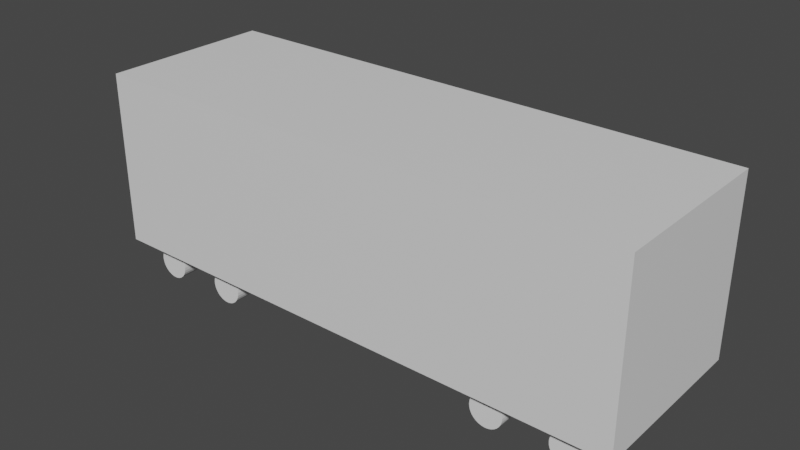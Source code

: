 # Source: traincar.blend  (saved by Blender 3.4.6; exported with 4.5.12 LTS)
import bpy
from mathutils import Matrix  # noqa: F401  (used for matrix-valued properties, if any)

bpy.ops.wm.read_factory_settings(use_empty=True)
scene = bpy.context.scene
scene.name = 'Scene'

# ---- collections
col_collection = bpy.data.collections.new('Collection'); scene.collection.children.link(col_collection)

# ---- materials (node trees are filled in below, after node groups)
mat_material = bpy.data.materials.new('Material')
mat_material.alpha_threshold = 0.0
mat_material.use_transparent_shadow = False
mat_material.roughness = 0.5
mat_material.line_color = (0.0, 0.0, 0.0, 1.0)

# ---- material node trees
mat_material.use_nodes = True; mat_material.node_tree.nodes.clear()
_N = mat_material.node_tree.nodes; _L = mat_material.node_tree.links
n0 = _N.new('ShaderNodeOutputMaterial'); n0.name = 'Material Output'; n0.location = (300, 300)
n1 = _N.new('ShaderNodeBsdfPrincipled'); n1.name = 'Principled BSDF'; n1.location = (10, 300)
n1.distribution = 'GGX'
n1.subsurface_method = 'RANDOM_WALK_SKIN'
n1.inputs[3].default_value = 1.45
n1.inputs[27].default_value = (0.0, 0.0, 0.0, 1.0)
n1.inputs[28].default_value = 1.0
_L.new(n1.outputs[0], n0.inputs[0])
n0.is_active_output = True

# ---- world
world_world = bpy.data.worlds.new('World'); scene.world = world_world
world_world.use_nodes = True; world_world.node_tree.nodes.clear()
_N = world_world.node_tree.nodes; _L = world_world.node_tree.links
n0 = _N.new('ShaderNodeOutputWorld'); n0.name = 'World Output'; n0.location = (300, 300)
n1 = _N.new('ShaderNodeBackground'); n1.name = 'Background'; n1.location = (10, 300)
n1.inputs[0].default_value = (0.05088, 0.05088, 0.05088, 1.0)
_L.new(n1.outputs[0], n0.inputs[0])
n0.is_active_output = True
world_world.color = (0.05088, 0.05088, 0.05088)
world_world.use_sun_shadow = False
world_world.sun_shadow_jitter_overblur = 0.0

# ---- meshes
me_cube = bpy.data.meshes.new('Cube')
me_cube.from_pydata([(7.62, 2.438, 5.791), (7.62, 2.438, 0.9144), (7.62, -2.438, 5.791), (7.62, -2.438, 0.9144), (-7.62, 2.438, 5.791), (-7.62, 2.438, 0.9144), (-7.62, -2.438, 5.791), (-7.62, -2.438, 0.9144)], [], [(2, 6, 7, 3), (7, 6, 4, 5), (1, 0, 2, 3), (4, 6, 2, 0), (7, 5, 1, 3), (1, 5, 4, 0)])
_uv = me_cube.uv_layers.new(name='UVMap')
_uv.uv.foreach_set('vector', [0.625, 0.75, 0.625, 1.0, 0.375, 1.0, 0.375, 0.75, 0.375, 0.0, 0.625, 0.0, 0.625, 0.25, 0.375, 0.25, 0.375, 0.5, 0.625, 0.5, 0.625, 0.75, 0.375, 0.75, 0.875, 0.5, 0.625, 1.0, 0.625, 0.75, 0.625, 0.5, 0.125, 0.75, 0.375, 0.25, 0.375, 0.5, 0.375, 0.75, 0.375, 0.5, 0.375, 0.25, 0.625, 0.25, 0.625, 0.5])
me_cube.materials.append(mat_material)
me_cube.use_mirror_vertex_groups = False
me_cube.update()
me_cylinder = bpy.data.meshes.new('Cylinder')
me_cylinder.from_pydata([(-9.537e-07, 0.9144, -2.134), (0.0, 0.9144, 2.134), (0.08919, 0.9056, -2.134), (0.0892, 0.9056, 2.134), (0.175, 0.8796, -2.134), (0.175, 0.8796, 2.134), (0.254, 0.8373, -2.134), (0.254, 0.8373, 2.134), (0.3233, 0.7805, -2.134), (0.3233, 0.7805, 2.134), (0.3801, 0.7112, -2.134), (0.3801, 0.7112, 2.134), (0.4224, 0.6322, -2.134), (0.4224, 0.6322, 2.134), (0.4484, 0.5464, -2.134), (0.4484, 0.5464, 2.134), (0.4572, 0.4572, -2.134), (0.4572, 0.4572, 2.134), (0.4484, 0.368, -2.134), (0.4484, 0.368, 2.134), (0.4224, 0.2822, -2.134), (0.4224, 0.2822, 2.134), (0.3801, 0.2032, -2.134), (0.3801, 0.2032, 2.134), (0.3233, 0.1339, -2.134), (0.3233, 0.1339, 2.134), (0.254, 0.07705, -2.134), (0.254, 0.07705, 2.134), (0.175, 0.0348, -2.134), (0.175, 0.0348, 2.134), (0.08919, 0.008785, -2.134), (0.0892, 0.008785, 2.134), (-9.537e-07, -7.324e-08, -2.134), (0.0, 0.0, 2.134), (-0.0892, 0.008785, -2.134), (-0.0892, 0.008785, 2.134), (-0.175, 0.0348, -2.134), (-0.175, 0.0348, 2.134), (-0.254, 0.07705, -2.134), (-0.254, 0.07705, 2.134), (-0.3233, 0.1339, -2.134), (-0.3233, 0.1339, 2.134), (-0.3801, 0.2032, -2.134), (-0.3801, 0.2032, 2.134), (-0.4224, 0.2822, -2.134), (-0.4224, 0.2822, 2.134), (-0.4484, 0.368, -2.134), (-0.4484, 0.368, 2.134), (-0.4572, 0.4572, -2.134), (-0.4572, 0.4572, 2.134), (-0.4484, 0.5464, -2.134), (-0.4484, 0.5464, 2.134), (-0.4224, 0.6322, -2.134), (-0.4224, 0.6322, 2.134), (-0.3801, 0.7112, -2.134), (-0.3801, 0.7112, 2.134), (-0.3233, 0.7805, -2.134), (-0.3233, 0.7805, 2.134), (-0.254, 0.8373, -2.134), (-0.254, 0.8373, 2.134), (-0.175, 0.8796, -2.134), (-0.175, 0.8796, 2.134), (-0.0892, 0.9056, -2.134), (-0.0892, 0.9056, 2.134)], [], [(0, 1, 3, 2), (2, 3, 5, 4), (4, 5, 7, 6), (6, 7, 9, 8), (8, 9, 11, 10), (10, 11, 13, 12), (12, 13, 15, 14), (14, 15, 17, 16), (16, 17, 19, 18), (18, 19, 21, 20), (20, 21, 23, 22), (22, 23, 25, 24), (24, 25, 27, 26), (26, 27, 29, 28), (28, 29, 31, 30), (30, 31, 33, 32), (32, 33, 35, 34), (34, 35, 37, 36), (36, 37, 39, 38), (38, 39, 41, 40), (40, 41, 43, 42), (42, 43, 45, 44), (44, 45, 47, 46), (46, 47, 49, 48), (48, 49, 51, 50), (50, 51, 53, 52), (52, 53, 55, 54), (54, 55, 57, 56), (56, 57, 59, 58), (58, 59, 61, 60), (3, 1, 63, 61, 59, 57, 55, 53, 51, 49, 47, 45, 43, 41, 39, 37, 35, 33, 31, 29, 27, 25, 23, 21, 19, 17, 15, 13, 11, 9, 7, 5), (60, 61, 63, 62), (62, 63, 1, 0), (0, 2, 4, 6, 8, 10, 12, 14, 16, 18, 20, 22, 24, 26, 28, 30, 32, 34, 36, 38, 40, 42, 44, 46, 48, 50, 52, 54, 56, 58, 60, 62)])
_uv = me_cylinder.uv_layers.new(name='UVMap')
_uv.uv.foreach_set('vector', [1.0, 0.5, 1.0, 1.0, 0.9688, 1.0, 0.9688, 0.5, 0.9688, 0.5, 0.9688, 1.0, 0.9375, 1.0, 0.9375, 0.5, 0.9375, 0.5, 0.9375, 1.0, 0.9062, 1.0, 0.9062, 0.5, 0.9062, 0.5, 0.9062, 1.0, 0.875, 1.0, 0.875, 0.5, 0.875, 0.5, 0.875, 1.0, 0.8438, 1.0, 0.8438, 0.5, 0.8438, 0.5, 0.8438, 1.0, 0.8125, 1.0, 0.8125, 0.5, 0.8125, 0.5, 0.8125, 1.0, 0.7812, 1.0, 0.7812, 0.5, 0.7812, 0.5, 0.7812, 1.0, 0.75, 1.0, 0.75, 0.5, 0.75, 0.5, 0.75, 1.0, 0.7188, 1.0, 0.7188, 0.5, 0.7188, 0.5, 0.7188, 1.0, 0.6875, 1.0, 0.6875, 0.5, 0.6875, 0.5, 0.6875, 1.0, 0.6562, 1.0, 0.6562, 0.5, 0.6562, 0.5, 0.6562, 1.0, 0.625, 1.0, 0.625, 0.5, 0.625, 0.5, 0.625, 1.0, 0.5938, 1.0, 0.5938, 0.5, 0.5938, 0.5, 0.5938, 1.0, 0.5625, 1.0, 0.5625, 0.5, 0.5625, 0.5, 0.5625, 1.0, 0.5312, 1.0, 0.5312, 0.5, 0.5312, 0.5, 0.5312, 1.0, 0.5, 1.0, 0.5, 0.5, 0.5, 0.5, 0.5, 1.0, 0.4688, 1.0, 0.4688, 0.5, 0.4688, 0.5, 0.4688, 1.0, 0.4375, 1.0, 0.4375, 0.5, 0.4375, 0.5, 0.4375, 1.0, 0.4062, 1.0, 0.4062, 0.5, 0.4062, 0.5, 0.4062, 1.0, 0.375, 1.0, 0.375, 0.5, 0.375, 0.5, 0.375, 1.0, 0.3438, 1.0, 0.3438, 0.5, 0.3438, 0.5, 0.3438, 1.0, 0.3125, 1.0, 0.3125, 0.5, 0.3125, 0.5, 0.3125, 1.0, 0.2812, 1.0, 0.2812, 0.5, 0.2812, 0.5, 0.2812, 1.0, 0.25, 1.0, 0.25, 0.5, 0.25, 0.5, 0.25, 1.0, 0.2188, 1.0, 0.2188, 0.5, 0.2188, 0.5, 0.2188, 1.0, 0.1875, 1.0, 0.1875, 0.5, 0.1875, 0.5, 0.1875, 1.0, 0.1562, 1.0, 0.1562, 0.5, 0.1562, 0.5, 0.1562, 1.0, 0.125, 1.0, 0.125, 0.5, 0.125, 0.5, 0.125, 1.0, 0.09375, 1.0, 0.09375, 0.5, 0.09375, 0.5, 0.09375, 1.0, 0.0625, 1.0, 0.0625, 0.5, 0.2968, 0.4854, 0.25, 0.49, 0.2032, 0.4854, 0.1582, 0.4717, 0.1167, 0.4496, 0.08029, 0.4197, 0.05045, 0.3833, 0.02827, 0.3418, 0.01461, 0.2968, 0.01, 0.25, 0.01461, 0.2032, 0.02827, 0.1582, 0.05045, 0.1167, 0.08029, 0.08029, 0.1167, 0.05045, 0.1582, 0.02827, 0.2032, 0.01461, 0.25, 0.01, 0.2968, 0.01461, 0.3418, 0.02827, 0.3833, 0.05045, 0.4197, 0.08029, 0.4496, 0.1167, 0.4717, 0.1582, 0.4854, 0.2032, 0.49, 0.25, 0.4854, 0.2968, 0.4717, 0.3418, 0.4496, 0.3833, 0.4197, 0.4197, 0.3833, 0.4496, 0.3418, 0.4717, 0.0625, 0.5, 0.0625, 1.0, 0.03125, 1.0, 0.03125, 0.5, 0.03125, 0.5, 0.03125, 1.0, 0.0, 1.0, 0.0, 0.5, 0.75, 0.49, 0.7968, 0.4854, 0.8418, 0.4717, 0.8833, 0.4496, 0.9197, 0.4197, 0.9496, 0.3833, 0.9717, 0.3418, 0.9854, 0.2968, 0.99, 0.25, 0.9854, 0.2032, 0.9717, 0.1582, 0.9496, 0.1167, 0.9197, 0.08029, 0.8833, 0.05045, 0.8418, 0.02827, 0.7968, 0.01461, 0.75, 0.01, 0.7032, 0.01461, 0.6582, 0.02827, 0.6167, 0.05045, 0.5803, 0.08029, 0.5504, 0.1167, 0.5283, 0.1582, 0.5146, 0.2032, 0.51, 0.25, 0.5146, 0.2968, 0.5283, 0.3418, 0.5504, 0.3833, 0.5803, 0.4197, 0.6167, 0.4496, 0.6582, 0.4717, 0.7032, 0.4854])
me_cylinder.update()
me_cylinder_001 = bpy.data.meshes.new('Cylinder.001')
me_cylinder_001.from_pydata([(-9.537e-07, 0.9144, -2.134), (0.0, 0.9144, 2.134), (0.08919, 0.9056, -2.134), (0.0892, 0.9056, 2.134), (0.175, 0.8796, -2.134), (0.175, 0.8796, 2.134), (0.254, 0.8373, -2.134), (0.254, 0.8373, 2.134), (0.3233, 0.7805, -2.134), (0.3233, 0.7805, 2.134), (0.3801, 0.7112, -2.134), (0.3801, 0.7112, 2.134), (0.4224, 0.6322, -2.134), (0.4224, 0.6322, 2.134), (0.4484, 0.5464, -2.134), (0.4484, 0.5464, 2.134), (0.4572, 0.4572, -2.134), (0.4572, 0.4572, 2.134), (0.4484, 0.368, -2.134), (0.4484, 0.368, 2.134), (0.4224, 0.2822, -2.134), (0.4224, 0.2822, 2.134), (0.3801, 0.2032, -2.134), (0.3801, 0.2032, 2.134), (0.3233, 0.1339, -2.134), (0.3233, 0.1339, 2.134), (0.254, 0.07705, -2.134), (0.254, 0.07705, 2.134), (0.175, 0.0348, -2.134), (0.175, 0.0348, 2.134), (0.08919, 0.008785, -2.134), (0.0892, 0.008785, 2.134), (-9.537e-07, -7.324e-08, -2.134), (0.0, 0.0, 2.134), (-0.0892, 0.008785, -2.134), (-0.0892, 0.008785, 2.134), (-0.175, 0.0348, -2.134), (-0.175, 0.0348, 2.134), (-0.254, 0.07705, -2.134), (-0.254, 0.07705, 2.134), (-0.3233, 0.1339, -2.134), (-0.3233, 0.1339, 2.134), (-0.3801, 0.2032, -2.134), (-0.3801, 0.2032, 2.134), (-0.4224, 0.2822, -2.134), (-0.4224, 0.2822, 2.134), (-0.4484, 0.368, -2.134), (-0.4484, 0.368, 2.134), (-0.4572, 0.4572, -2.134), (-0.4572, 0.4572, 2.134), (-0.4484, 0.5464, -2.134), (-0.4484, 0.5464, 2.134), (-0.4224, 0.6322, -2.134), (-0.4224, 0.6322, 2.134), (-0.3801, 0.7112, -2.134), (-0.3801, 0.7112, 2.134), (-0.3233, 0.7805, -2.134), (-0.3233, 0.7805, 2.134), (-0.254, 0.8373, -2.134), (-0.254, 0.8373, 2.134), (-0.175, 0.8796, -2.134), (-0.175, 0.8796, 2.134), (-0.0892, 0.9056, -2.134), (-0.0892, 0.9056, 2.134)], [], [(0, 1, 3, 2), (2, 3, 5, 4), (4, 5, 7, 6), (6, 7, 9, 8), (8, 9, 11, 10), (10, 11, 13, 12), (12, 13, 15, 14), (14, 15, 17, 16), (16, 17, 19, 18), (18, 19, 21, 20), (20, 21, 23, 22), (22, 23, 25, 24), (24, 25, 27, 26), (26, 27, 29, 28), (28, 29, 31, 30), (30, 31, 33, 32), (32, 33, 35, 34), (34, 35, 37, 36), (36, 37, 39, 38), (38, 39, 41, 40), (40, 41, 43, 42), (42, 43, 45, 44), (44, 45, 47, 46), (46, 47, 49, 48), (48, 49, 51, 50), (50, 51, 53, 52), (52, 53, 55, 54), (54, 55, 57, 56), (56, 57, 59, 58), (58, 59, 61, 60), (3, 1, 63, 61, 59, 57, 55, 53, 51, 49, 47, 45, 43, 41, 39, 37, 35, 33, 31, 29, 27, 25, 23, 21, 19, 17, 15, 13, 11, 9, 7, 5), (60, 61, 63, 62), (62, 63, 1, 0), (0, 2, 4, 6, 8, 10, 12, 14, 16, 18, 20, 22, 24, 26, 28, 30, 32, 34, 36, 38, 40, 42, 44, 46, 48, 50, 52, 54, 56, 58, 60, 62)])
_uv = me_cylinder_001.uv_layers.new(name='UVMap')
_uv.uv.foreach_set('vector', [1.0, 0.5, 1.0, 1.0, 0.9688, 1.0, 0.9688, 0.5, 0.9688, 0.5, 0.9688, 1.0, 0.9375, 1.0, 0.9375, 0.5, 0.9375, 0.5, 0.9375, 1.0, 0.9062, 1.0, 0.9062, 0.5, 0.9062, 0.5, 0.9062, 1.0, 0.875, 1.0, 0.875, 0.5, 0.875, 0.5, 0.875, 1.0, 0.8438, 1.0, 0.8438, 0.5, 0.8438, 0.5, 0.8438, 1.0, 0.8125, 1.0, 0.8125, 0.5, 0.8125, 0.5, 0.8125, 1.0, 0.7812, 1.0, 0.7812, 0.5, 0.7812, 0.5, 0.7812, 1.0, 0.75, 1.0, 0.75, 0.5, 0.75, 0.5, 0.75, 1.0, 0.7188, 1.0, 0.7188, 0.5, 0.7188, 0.5, 0.7188, 1.0, 0.6875, 1.0, 0.6875, 0.5, 0.6875, 0.5, 0.6875, 1.0, 0.6562, 1.0, 0.6562, 0.5, 0.6562, 0.5, 0.6562, 1.0, 0.625, 1.0, 0.625, 0.5, 0.625, 0.5, 0.625, 1.0, 0.5938, 1.0, 0.5938, 0.5, 0.5938, 0.5, 0.5938, 1.0, 0.5625, 1.0, 0.5625, 0.5, 0.5625, 0.5, 0.5625, 1.0, 0.5312, 1.0, 0.5312, 0.5, 0.5312, 0.5, 0.5312, 1.0, 0.5, 1.0, 0.5, 0.5, 0.5, 0.5, 0.5, 1.0, 0.4688, 1.0, 0.4688, 0.5, 0.4688, 0.5, 0.4688, 1.0, 0.4375, 1.0, 0.4375, 0.5, 0.4375, 0.5, 0.4375, 1.0, 0.4062, 1.0, 0.4062, 0.5, 0.4062, 0.5, 0.4062, 1.0, 0.375, 1.0, 0.375, 0.5, 0.375, 0.5, 0.375, 1.0, 0.3438, 1.0, 0.3438, 0.5, 0.3438, 0.5, 0.3438, 1.0, 0.3125, 1.0, 0.3125, 0.5, 0.3125, 0.5, 0.3125, 1.0, 0.2812, 1.0, 0.2812, 0.5, 0.2812, 0.5, 0.2812, 1.0, 0.25, 1.0, 0.25, 0.5, 0.25, 0.5, 0.25, 1.0, 0.2188, 1.0, 0.2188, 0.5, 0.2188, 0.5, 0.2188, 1.0, 0.1875, 1.0, 0.1875, 0.5, 0.1875, 0.5, 0.1875, 1.0, 0.1562, 1.0, 0.1562, 0.5, 0.1562, 0.5, 0.1562, 1.0, 0.125, 1.0, 0.125, 0.5, 0.125, 0.5, 0.125, 1.0, 0.09375, 1.0, 0.09375, 0.5, 0.09375, 0.5, 0.09375, 1.0, 0.0625, 1.0, 0.0625, 0.5, 0.2968, 0.4854, 0.25, 0.49, 0.2032, 0.4854, 0.1582, 0.4717, 0.1167, 0.4496, 0.08029, 0.4197, 0.05045, 0.3833, 0.02827, 0.3418, 0.01461, 0.2968, 0.01, 0.25, 0.01461, 0.2032, 0.02827, 0.1582, 0.05045, 0.1167, 0.08029, 0.08029, 0.1167, 0.05045, 0.1582, 0.02827, 0.2032, 0.01461, 0.25, 0.01, 0.2968, 0.01461, 0.3418, 0.02827, 0.3833, 0.05045, 0.4197, 0.08029, 0.4496, 0.1167, 0.4717, 0.1582, 0.4854, 0.2032, 0.49, 0.25, 0.4854, 0.2968, 0.4717, 0.3418, 0.4496, 0.3833, 0.4197, 0.4197, 0.3833, 0.4496, 0.3418, 0.4717, 0.0625, 0.5, 0.0625, 1.0, 0.03125, 1.0, 0.03125, 0.5, 0.03125, 0.5, 0.03125, 1.0, 0.0, 1.0, 0.0, 0.5, 0.75, 0.49, 0.7968, 0.4854, 0.8418, 0.4717, 0.8833, 0.4496, 0.9197, 0.4197, 0.9496, 0.3833, 0.9717, 0.3418, 0.9854, 0.2968, 0.99, 0.25, 0.9854, 0.2032, 0.9717, 0.1582, 0.9496, 0.1167, 0.9197, 0.08029, 0.8833, 0.05045, 0.8418, 0.02827, 0.7968, 0.01461, 0.75, 0.01, 0.7032, 0.01461, 0.6582, 0.02827, 0.6167, 0.05045, 0.5803, 0.08029, 0.5504, 0.1167, 0.5283, 0.1582, 0.5146, 0.2032, 0.51, 0.25, 0.5146, 0.2968, 0.5283, 0.3418, 0.5504, 0.3833, 0.5803, 0.4197, 0.6167, 0.4496, 0.6582, 0.4717, 0.7032, 0.4854])
me_cylinder_001.update()
me_cylinder_002 = bpy.data.meshes.new('Cylinder.002')
me_cylinder_002.from_pydata([(-9.537e-07, 0.9144, -2.134), (0.0, 0.9144, 2.134), (0.08919, 0.9056, -2.134), (0.0892, 0.9056, 2.134), (0.175, 0.8796, -2.134), (0.175, 0.8796, 2.134), (0.254, 0.8373, -2.134), (0.254, 0.8373, 2.134), (0.3233, 0.7805, -2.134), (0.3233, 0.7805, 2.134), (0.3801, 0.7112, -2.134), (0.3801, 0.7112, 2.134), (0.4224, 0.6322, -2.134), (0.4224, 0.6322, 2.134), (0.4484, 0.5464, -2.134), (0.4484, 0.5464, 2.134), (0.4572, 0.4572, -2.134), (0.4572, 0.4572, 2.134), (0.4484, 0.368, -2.134), (0.4484, 0.368, 2.134), (0.4224, 0.2822, -2.134), (0.4224, 0.2822, 2.134), (0.3801, 0.2032, -2.134), (0.3801, 0.2032, 2.134), (0.3233, 0.1339, -2.134), (0.3233, 0.1339, 2.134), (0.254, 0.07705, -2.134), (0.254, 0.07705, 2.134), (0.175, 0.0348, -2.134), (0.175, 0.0348, 2.134), (0.08919, 0.008785, -2.134), (0.0892, 0.008785, 2.134), (-9.537e-07, -7.324e-08, -2.134), (0.0, 0.0, 2.134), (-0.0892, 0.008785, -2.134), (-0.0892, 0.008785, 2.134), (-0.175, 0.0348, -2.134), (-0.175, 0.0348, 2.134), (-0.254, 0.07705, -2.134), (-0.254, 0.07705, 2.134), (-0.3233, 0.1339, -2.134), (-0.3233, 0.1339, 2.134), (-0.3801, 0.2032, -2.134), (-0.3801, 0.2032, 2.134), (-0.4224, 0.2822, -2.134), (-0.4224, 0.2822, 2.134), (-0.4484, 0.368, -2.134), (-0.4484, 0.368, 2.134), (-0.4572, 0.4572, -2.134), (-0.4572, 0.4572, 2.134), (-0.4484, 0.5464, -2.134), (-0.4484, 0.5464, 2.134), (-0.4224, 0.6322, -2.134), (-0.4224, 0.6322, 2.134), (-0.3801, 0.7112, -2.134), (-0.3801, 0.7112, 2.134), (-0.3233, 0.7805, -2.134), (-0.3233, 0.7805, 2.134), (-0.254, 0.8373, -2.134), (-0.254, 0.8373, 2.134), (-0.175, 0.8796, -2.134), (-0.175, 0.8796, 2.134), (-0.0892, 0.9056, -2.134), (-0.0892, 0.9056, 2.134)], [], [(0, 1, 3, 2), (2, 3, 5, 4), (4, 5, 7, 6), (6, 7, 9, 8), (8, 9, 11, 10), (10, 11, 13, 12), (12, 13, 15, 14), (14, 15, 17, 16), (16, 17, 19, 18), (18, 19, 21, 20), (20, 21, 23, 22), (22, 23, 25, 24), (24, 25, 27, 26), (26, 27, 29, 28), (28, 29, 31, 30), (30, 31, 33, 32), (32, 33, 35, 34), (34, 35, 37, 36), (36, 37, 39, 38), (38, 39, 41, 40), (40, 41, 43, 42), (42, 43, 45, 44), (44, 45, 47, 46), (46, 47, 49, 48), (48, 49, 51, 50), (50, 51, 53, 52), (52, 53, 55, 54), (54, 55, 57, 56), (56, 57, 59, 58), (58, 59, 61, 60), (3, 1, 63, 61, 59, 57, 55, 53, 51, 49, 47, 45, 43, 41, 39, 37, 35, 33, 31, 29, 27, 25, 23, 21, 19, 17, 15, 13, 11, 9, 7, 5), (60, 61, 63, 62), (62, 63, 1, 0), (0, 2, 4, 6, 8, 10, 12, 14, 16, 18, 20, 22, 24, 26, 28, 30, 32, 34, 36, 38, 40, 42, 44, 46, 48, 50, 52, 54, 56, 58, 60, 62)])
_uv = me_cylinder_002.uv_layers.new(name='UVMap')
_uv.uv.foreach_set('vector', [1.0, 0.5, 1.0, 1.0, 0.9688, 1.0, 0.9688, 0.5, 0.9688, 0.5, 0.9688, 1.0, 0.9375, 1.0, 0.9375, 0.5, 0.9375, 0.5, 0.9375, 1.0, 0.9062, 1.0, 0.9062, 0.5, 0.9062, 0.5, 0.9062, 1.0, 0.875, 1.0, 0.875, 0.5, 0.875, 0.5, 0.875, 1.0, 0.8438, 1.0, 0.8438, 0.5, 0.8438, 0.5, 0.8438, 1.0, 0.8125, 1.0, 0.8125, 0.5, 0.8125, 0.5, 0.8125, 1.0, 0.7812, 1.0, 0.7812, 0.5, 0.7812, 0.5, 0.7812, 1.0, 0.75, 1.0, 0.75, 0.5, 0.75, 0.5, 0.75, 1.0, 0.7188, 1.0, 0.7188, 0.5, 0.7188, 0.5, 0.7188, 1.0, 0.6875, 1.0, 0.6875, 0.5, 0.6875, 0.5, 0.6875, 1.0, 0.6562, 1.0, 0.6562, 0.5, 0.6562, 0.5, 0.6562, 1.0, 0.625, 1.0, 0.625, 0.5, 0.625, 0.5, 0.625, 1.0, 0.5938, 1.0, 0.5938, 0.5, 0.5938, 0.5, 0.5938, 1.0, 0.5625, 1.0, 0.5625, 0.5, 0.5625, 0.5, 0.5625, 1.0, 0.5312, 1.0, 0.5312, 0.5, 0.5312, 0.5, 0.5312, 1.0, 0.5, 1.0, 0.5, 0.5, 0.5, 0.5, 0.5, 1.0, 0.4688, 1.0, 0.4688, 0.5, 0.4688, 0.5, 0.4688, 1.0, 0.4375, 1.0, 0.4375, 0.5, 0.4375, 0.5, 0.4375, 1.0, 0.4062, 1.0, 0.4062, 0.5, 0.4062, 0.5, 0.4062, 1.0, 0.375, 1.0, 0.375, 0.5, 0.375, 0.5, 0.375, 1.0, 0.3438, 1.0, 0.3438, 0.5, 0.3438, 0.5, 0.3438, 1.0, 0.3125, 1.0, 0.3125, 0.5, 0.3125, 0.5, 0.3125, 1.0, 0.2812, 1.0, 0.2812, 0.5, 0.2812, 0.5, 0.2812, 1.0, 0.25, 1.0, 0.25, 0.5, 0.25, 0.5, 0.25, 1.0, 0.2188, 1.0, 0.2188, 0.5, 0.2188, 0.5, 0.2188, 1.0, 0.1875, 1.0, 0.1875, 0.5, 0.1875, 0.5, 0.1875, 1.0, 0.1562, 1.0, 0.1562, 0.5, 0.1562, 0.5, 0.1562, 1.0, 0.125, 1.0, 0.125, 0.5, 0.125, 0.5, 0.125, 1.0, 0.09375, 1.0, 0.09375, 0.5, 0.09375, 0.5, 0.09375, 1.0, 0.0625, 1.0, 0.0625, 0.5, 0.2968, 0.4854, 0.25, 0.49, 0.2032, 0.4854, 0.1582, 0.4717, 0.1167, 0.4496, 0.08029, 0.4197, 0.05045, 0.3833, 0.02827, 0.3418, 0.01461, 0.2968, 0.01, 0.25, 0.01461, 0.2032, 0.02827, 0.1582, 0.05045, 0.1167, 0.08029, 0.08029, 0.1167, 0.05045, 0.1582, 0.02827, 0.2032, 0.01461, 0.25, 0.01, 0.2968, 0.01461, 0.3418, 0.02827, 0.3833, 0.05045, 0.4197, 0.08029, 0.4496, 0.1167, 0.4717, 0.1582, 0.4854, 0.2032, 0.49, 0.25, 0.4854, 0.2968, 0.4717, 0.3418, 0.4496, 0.3833, 0.4197, 0.4197, 0.3833, 0.4496, 0.3418, 0.4717, 0.0625, 0.5, 0.0625, 1.0, 0.03125, 1.0, 0.03125, 0.5, 0.03125, 0.5, 0.03125, 1.0, 0.0, 1.0, 0.0, 0.5, 0.75, 0.49, 0.7968, 0.4854, 0.8418, 0.4717, 0.8833, 0.4496, 0.9197, 0.4197, 0.9496, 0.3833, 0.9717, 0.3418, 0.9854, 0.2968, 0.99, 0.25, 0.9854, 0.2032, 0.9717, 0.1582, 0.9496, 0.1167, 0.9197, 0.08029, 0.8833, 0.05045, 0.8418, 0.02827, 0.7968, 0.01461, 0.75, 0.01, 0.7032, 0.01461, 0.6582, 0.02827, 0.6167, 0.05045, 0.5803, 0.08029, 0.5504, 0.1167, 0.5283, 0.1582, 0.5146, 0.2032, 0.51, 0.25, 0.5146, 0.2968, 0.5283, 0.3418, 0.5504, 0.3833, 0.5803, 0.4197, 0.6167, 0.4496, 0.6582, 0.4717, 0.7032, 0.4854])
me_cylinder_002.update()
me_cylinder_003 = bpy.data.meshes.new('Cylinder.003')
me_cylinder_003.from_pydata([(-9.537e-07, 0.9144, -2.134), (0.0, 0.9144, 2.134), (0.08919, 0.9056, -2.134), (0.0892, 0.9056, 2.134), (0.175, 0.8796, -2.134), (0.175, 0.8796, 2.134), (0.254, 0.8373, -2.134), (0.254, 0.8373, 2.134), (0.3233, 0.7805, -2.134), (0.3233, 0.7805, 2.134), (0.3801, 0.7112, -2.134), (0.3801, 0.7112, 2.134), (0.4224, 0.6322, -2.134), (0.4224, 0.6322, 2.134), (0.4484, 0.5464, -2.134), (0.4484, 0.5464, 2.134), (0.4572, 0.4572, -2.134), (0.4572, 0.4572, 2.134), (0.4484, 0.368, -2.134), (0.4484, 0.368, 2.134), (0.4224, 0.2822, -2.134), (0.4224, 0.2822, 2.134), (0.3801, 0.2032, -2.134), (0.3801, 0.2032, 2.134), (0.3233, 0.1339, -2.134), (0.3233, 0.1339, 2.134), (0.254, 0.07705, -2.134), (0.254, 0.07705, 2.134), (0.175, 0.0348, -2.134), (0.175, 0.0348, 2.134), (0.08919, 0.008785, -2.134), (0.0892, 0.008785, 2.134), (-9.537e-07, -7.324e-08, -2.134), (0.0, 0.0, 2.134), (-0.0892, 0.008785, -2.134), (-0.0892, 0.008785, 2.134), (-0.175, 0.0348, -2.134), (-0.175, 0.0348, 2.134), (-0.254, 0.07705, -2.134), (-0.254, 0.07705, 2.134), (-0.3233, 0.1339, -2.134), (-0.3233, 0.1339, 2.134), (-0.3801, 0.2032, -2.134), (-0.3801, 0.2032, 2.134), (-0.4224, 0.2822, -2.134), (-0.4224, 0.2822, 2.134), (-0.4484, 0.368, -2.134), (-0.4484, 0.368, 2.134), (-0.4572, 0.4572, -2.134), (-0.4572, 0.4572, 2.134), (-0.4484, 0.5464, -2.134), (-0.4484, 0.5464, 2.134), (-0.4224, 0.6322, -2.134), (-0.4224, 0.6322, 2.134), (-0.3801, 0.7112, -2.134), (-0.3801, 0.7112, 2.134), (-0.3233, 0.7805, -2.134), (-0.3233, 0.7805, 2.134), (-0.254, 0.8373, -2.134), (-0.254, 0.8373, 2.134), (-0.175, 0.8796, -2.134), (-0.175, 0.8796, 2.134), (-0.0892, 0.9056, -2.134), (-0.0892, 0.9056, 2.134)], [], [(0, 1, 3, 2), (2, 3, 5, 4), (4, 5, 7, 6), (6, 7, 9, 8), (8, 9, 11, 10), (10, 11, 13, 12), (12, 13, 15, 14), (14, 15, 17, 16), (16, 17, 19, 18), (18, 19, 21, 20), (20, 21, 23, 22), (22, 23, 25, 24), (24, 25, 27, 26), (26, 27, 29, 28), (28, 29, 31, 30), (30, 31, 33, 32), (32, 33, 35, 34), (34, 35, 37, 36), (36, 37, 39, 38), (38, 39, 41, 40), (40, 41, 43, 42), (42, 43, 45, 44), (44, 45, 47, 46), (46, 47, 49, 48), (48, 49, 51, 50), (50, 51, 53, 52), (52, 53, 55, 54), (54, 55, 57, 56), (56, 57, 59, 58), (58, 59, 61, 60), (3, 1, 63, 61, 59, 57, 55, 53, 51, 49, 47, 45, 43, 41, 39, 37, 35, 33, 31, 29, 27, 25, 23, 21, 19, 17, 15, 13, 11, 9, 7, 5), (60, 61, 63, 62), (62, 63, 1, 0), (0, 2, 4, 6, 8, 10, 12, 14, 16, 18, 20, 22, 24, 26, 28, 30, 32, 34, 36, 38, 40, 42, 44, 46, 48, 50, 52, 54, 56, 58, 60, 62)])
_uv = me_cylinder_003.uv_layers.new(name='UVMap')
_uv.uv.foreach_set('vector', [1.0, 0.5, 1.0, 1.0, 0.9688, 1.0, 0.9688, 0.5, 0.9688, 0.5, 0.9688, 1.0, 0.9375, 1.0, 0.9375, 0.5, 0.9375, 0.5, 0.9375, 1.0, 0.9062, 1.0, 0.9062, 0.5, 0.9062, 0.5, 0.9062, 1.0, 0.875, 1.0, 0.875, 0.5, 0.875, 0.5, 0.875, 1.0, 0.8438, 1.0, 0.8438, 0.5, 0.8438, 0.5, 0.8438, 1.0, 0.8125, 1.0, 0.8125, 0.5, 0.8125, 0.5, 0.8125, 1.0, 0.7812, 1.0, 0.7812, 0.5, 0.7812, 0.5, 0.7812, 1.0, 0.75, 1.0, 0.75, 0.5, 0.75, 0.5, 0.75, 1.0, 0.7188, 1.0, 0.7188, 0.5, 0.7188, 0.5, 0.7188, 1.0, 0.6875, 1.0, 0.6875, 0.5, 0.6875, 0.5, 0.6875, 1.0, 0.6562, 1.0, 0.6562, 0.5, 0.6562, 0.5, 0.6562, 1.0, 0.625, 1.0, 0.625, 0.5, 0.625, 0.5, 0.625, 1.0, 0.5938, 1.0, 0.5938, 0.5, 0.5938, 0.5, 0.5938, 1.0, 0.5625, 1.0, 0.5625, 0.5, 0.5625, 0.5, 0.5625, 1.0, 0.5312, 1.0, 0.5312, 0.5, 0.5312, 0.5, 0.5312, 1.0, 0.5, 1.0, 0.5, 0.5, 0.5, 0.5, 0.5, 1.0, 0.4688, 1.0, 0.4688, 0.5, 0.4688, 0.5, 0.4688, 1.0, 0.4375, 1.0, 0.4375, 0.5, 0.4375, 0.5, 0.4375, 1.0, 0.4062, 1.0, 0.4062, 0.5, 0.4062, 0.5, 0.4062, 1.0, 0.375, 1.0, 0.375, 0.5, 0.375, 0.5, 0.375, 1.0, 0.3438, 1.0, 0.3438, 0.5, 0.3438, 0.5, 0.3438, 1.0, 0.3125, 1.0, 0.3125, 0.5, 0.3125, 0.5, 0.3125, 1.0, 0.2812, 1.0, 0.2812, 0.5, 0.2812, 0.5, 0.2812, 1.0, 0.25, 1.0, 0.25, 0.5, 0.25, 0.5, 0.25, 1.0, 0.2188, 1.0, 0.2188, 0.5, 0.2188, 0.5, 0.2188, 1.0, 0.1875, 1.0, 0.1875, 0.5, 0.1875, 0.5, 0.1875, 1.0, 0.1562, 1.0, 0.1562, 0.5, 0.1562, 0.5, 0.1562, 1.0, 0.125, 1.0, 0.125, 0.5, 0.125, 0.5, 0.125, 1.0, 0.09375, 1.0, 0.09375, 0.5, 0.09375, 0.5, 0.09375, 1.0, 0.0625, 1.0, 0.0625, 0.5, 0.2968, 0.4854, 0.25, 0.49, 0.2032, 0.4854, 0.1582, 0.4717, 0.1167, 0.4496, 0.08029, 0.4197, 0.05045, 0.3833, 0.02827, 0.3418, 0.01461, 0.2968, 0.01, 0.25, 0.01461, 0.2032, 0.02827, 0.1582, 0.05045, 0.1167, 0.08029, 0.08029, 0.1167, 0.05045, 0.1582, 0.02827, 0.2032, 0.01461, 0.25, 0.01, 0.2968, 0.01461, 0.3418, 0.02827, 0.3833, 0.05045, 0.4197, 0.08029, 0.4496, 0.1167, 0.4717, 0.1582, 0.4854, 0.2032, 0.49, 0.25, 0.4854, 0.2968, 0.4717, 0.3418, 0.4496, 0.3833, 0.4197, 0.4197, 0.3833, 0.4496, 0.3418, 0.4717, 0.0625, 0.5, 0.0625, 1.0, 0.03125, 1.0, 0.03125, 0.5, 0.03125, 0.5, 0.03125, 1.0, 0.0, 1.0, 0.0, 0.5, 0.75, 0.49, 0.7968, 0.4854, 0.8418, 0.4717, 0.8833, 0.4496, 0.9197, 0.4197, 0.9496, 0.3833, 0.9717, 0.3418, 0.9854, 0.2968, 0.99, 0.25, 0.9854, 0.2032, 0.9717, 0.1582, 0.9496, 0.1167, 0.9197, 0.08029, 0.8833, 0.05045, 0.8418, 0.02827, 0.7968, 0.01461, 0.75, 0.01, 0.7032, 0.01461, 0.6582, 0.02827, 0.6167, 0.05045, 0.5803, 0.08029, 0.5504, 0.1167, 0.5283, 0.1582, 0.5146, 0.2032, 0.51, 0.25, 0.5146, 0.2968, 0.5283, 0.3418, 0.5504, 0.3833, 0.5803, 0.4197, 0.6167, 0.4496, 0.6582, 0.4717, 0.7032, 0.4854])
me_cylinder_003.update()

# ---- objects
ob_body = bpy.data.objects.new('Body', me_cube)
ob_cylinder = bpy.data.objects.new('Cylinder', me_cylinder)
ob_cylinder_001 = bpy.data.objects.new('Cylinder.001', me_cylinder_001)
ob_cylinder_002 = bpy.data.objects.new('Cylinder.002', me_cylinder_002)
ob_cylinder_003 = bpy.data.objects.new('Cylinder.003', me_cylinder_003)

# ---- transforms, parenting, visibility, modifiers, constraints
ob_body.location = (0.0, 0.0, 0.0)
ob_body.lock_rotations_4d = False
ob_body.empty_display_type = 'ARROWS'
ob_body.lineart.crease_threshold = 0.0
ob_cylinder.location = (-6.401, 0.0, 0.0)
ob_cylinder.rotation_euler = (1.571, -0.0, 0.0)
ob_cylinder_001.location = (-4.267, 0.0, 0.0)
ob_cylinder_001.rotation_euler = (1.571, -0.0, 0.0)
ob_cylinder_002.location = (6.401, 0.0, 0.0)
ob_cylinder_002.rotation_euler = (1.571, -0.0, 0.0)
ob_cylinder_003.location = (4.267, 0.0, 0.0)
ob_cylinder_003.rotation_euler = (1.571, -0.0, 0.0)

# ---- collection membership
col_collection.objects.link(ob_body)
col_collection.objects.link(ob_cylinder)
col_collection.objects.link(ob_cylinder_001)
col_collection.objects.link(ob_cylinder_002)
col_collection.objects.link(ob_cylinder_003)

# ---- scene / render settings (as saved in the file)
scene.frame_start = 1; scene.frame_end = 250; scene.frame_set(1)
scene.render.engine = 'BLENDER_EEVEE_NEXT'
scene.cycles.sampling_pattern = 'TABULATED_SOBOL'
scene.cycles.use_light_tree = False
scene.view_settings.view_transform = 'Filmic'
bpy.context.view_layer.update()

# ---- added for rendering (the .blend has no active camera and no usable light): camera, sun
cam_auto = bpy.data.cameras.new('AutoCamera')
cam_auto.lens = 50.0
cam_auto.sensor_width = 36.0
cam_auto.clip_end = 1000.0
ob_auto_camera = bpy.data.objects.new('AutoCamera', cam_auto)
scene.collection.objects.link(ob_auto_camera)
ob_auto_camera.location = (15.7446, -18.8935, 15.4912)
ob_auto_camera.rotation_euler = (1.09748, -7.21219e-08, 0.694738)
scene.camera = ob_auto_camera
light_auto_sun = bpy.data.lights.new('AutoSun', 'SUN')
light_auto_sun.energy = 3.0
light_auto_sun.angle = 0.0523599
ob_auto_sun = bpy.data.objects.new('AutoSun', light_auto_sun)
scene.collection.objects.link(ob_auto_sun)
ob_auto_sun.rotation_euler = (0.872665, 0.174533, 0.523599)
bpy.context.view_layer.update()
